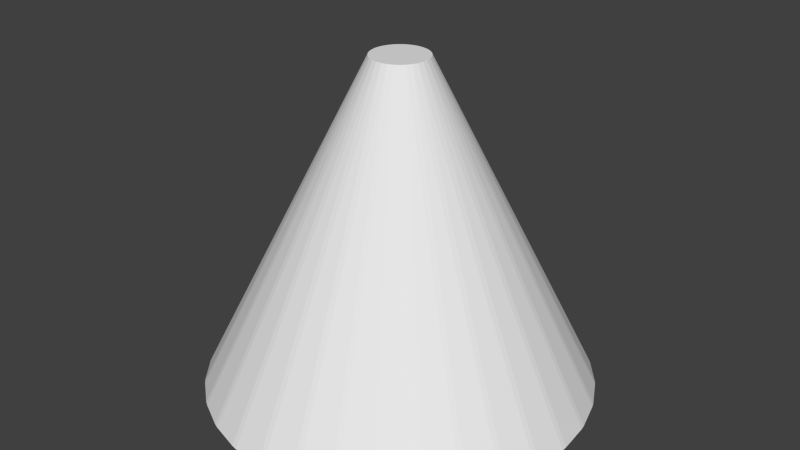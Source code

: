 # Source: tryangle.blend  (saved by Blender 2.76.0; exported with 4.5.12 LTS)
import bpy
from mathutils import Matrix  # noqa: F401  (used for matrix-valued properties, if any)

bpy.ops.wm.read_factory_settings(use_empty=True)
scene = bpy.context.scene
scene.name = 'Scene'

# ---- collections
col_collection_1 = bpy.data.collections.new('Collection 1'); scene.collection.children.link(col_collection_1)

# ---- world
world_world = bpy.data.worlds.new('World'); scene.world = world_world
world_world.color = (0.05088, 0.05088, 0.05088)
world_world.use_sun_shadow = False
world_world.sun_shadow_jitter_overblur = 0.0
world_world.cycles.sampling_method = 'MANUAL'
world_world.cycles.sample_map_resolution = 256

# ---- meshes
me_x = bpy.data.meshes.new('円錐')
me_x.from_pydata([(-1.094e-08, 0.9856, -1.0), (-0.01424, 0.9922, -0.9872), (0.01424, 0.9922, -0.9872), (0.1923, 0.9667, -1.0), (0.1796, 0.9759, -0.9872), (0.2075, 0.9704, -0.9872), (0.3929, 0.9112, -0.9872), (0.3772, 0.9106, -1.0), (0.3665, 0.9221, -0.9872), (0.5394, 0.8329, -0.9872), (0.5631, 0.8171, -0.9872), (0.5476, 0.8195, -1.0), (0.6915, 0.7117, -0.9872), (0.7117, 0.6915, -0.9872), (0.6969, 0.6969, -1.0), (0.8171, 0.5631, -0.9872), (0.8329, 0.5394, -0.9872), (0.8195, 0.5476, -1.0), (0.9112, 0.3929, -0.9872), (0.9221, 0.3665, -0.9872), (0.9106, 0.3772, -1.0), (0.9704, 0.2075, -0.9872), (0.9759, 0.1796, -0.9872), (0.9667, 0.1923, -1.0), (0.9856, 7.346e-08, -1.0), (0.9922, 0.01424, -0.9872), (0.9922, -0.01424, -0.9872), (0.0685, 0.1282, 0.708), (0.04218, 0.1391, 0.708), (0.01424, 0.1446, 0.708), (-0.01424, 0.1446, 0.708), (-0.04218, 0.1391, 0.708), (-0.0685, 0.1282, 0.708), (-0.09219, 0.1123, 0.708), (-0.1123, 0.09219, 0.708), (-0.1282, 0.0685, 0.708), (-0.1391, 0.04218, 0.708), (-0.1446, 0.01424, 0.708), (-0.1446, -0.01424, 0.708), (-0.1391, -0.04218, 0.708), (-0.1282, -0.0685, 0.708), (-0.1123, -0.09219, 0.708), (-0.09219, -0.1123, 0.708), (-0.0685, -0.1282, 0.708), (-0.04218, -0.1391, 0.708), (-0.01424, -0.1446, 0.708), (0.01424, -0.1446, 0.708), (0.04218, -0.1391, 0.708), (0.0685, -0.1282, 0.708), (0.09219, -0.1123, 0.708), (0.1123, -0.09219, 0.708), (0.1282, -0.0685, 0.708), (0.1391, -0.04218, 0.708), (0.1446, -0.01424, 0.708), (0.1446, 0.01424, 0.708), (0.1391, 0.04218, 0.708), (0.1282, 0.0685, 0.708), (0.1123, 0.09219, 0.708), (0.09219, 0.1123, 0.708), (0.9759, -0.1796, -0.9872), (0.9704, -0.2075, -0.9872), (0.9667, -0.1923, -1.0), (0.9221, -0.3665, -0.9872), (0.9112, -0.3929, -0.9872), (0.9106, -0.3772, -1.0), (0.8329, -0.5394, -0.9872), (0.8171, -0.5631, -0.9872), (0.8195, -0.5476, -1.0), (0.7117, -0.6915, -0.9872), (0.6915, -0.7117, -0.9872), (0.6969, -0.6969, -1.0), (0.5631, -0.8171, -0.9872), (0.5394, -0.8329, -0.9872), (0.5476, -0.8195, -1.0), (0.3929, -0.9112, -0.9872), (0.3665, -0.9221, -0.9872), (0.3772, -0.9106, -1.0), (0.2075, -0.9704, -0.9872), (0.1796, -0.9759, -0.9872), (0.1923, -0.9667, -1.0), (0.01424, -0.9922, -0.9872), (-0.01424, -0.9922, -0.9872), (-3.192e-07, -0.9856, -1.0), (-0.1923, -0.9667, -1.0), (-0.1796, -0.9759, -0.9872), (-0.2075, -0.9704, -0.9872), (-0.3929, -0.9112, -0.9872), (-0.3772, -0.9106, -1.0), (-0.3665, -0.9221, -0.9872), (-0.5631, -0.8171, -0.9872), (-0.5476, -0.8195, -1.0), (-0.5394, -0.8329, -0.9872), (-0.7117, -0.6915, -0.9872), (-0.6969, -0.6969, -1.0), (-0.6915, -0.7117, -0.9872), (-0.8329, -0.5394, -0.9872), (-0.8195, -0.5476, -1.0), (-0.8171, -0.5631, -0.9872), (-0.9221, -0.3665, -0.9872), (-0.9106, -0.3772, -1.0), (-0.9112, -0.3929, -0.9872), (-0.9759, -0.1796, -0.9872), (-0.9667, -0.1923, -1.0), (-0.9704, -0.2075, -0.9872), (-0.9922, 0.01424, -0.9872), (-0.9856, 9.371e-07, -1.0), (-0.9922, -0.01424, -0.9872), (-0.9704, 0.2075, -0.9872), (-0.9667, 0.1923, -1.0), (-0.9759, 0.1796, -0.9872), (-0.9112, 0.3929, -0.9872), (-0.9106, 0.3772, -1.0), (-0.9221, 0.3665, -0.9872), (-0.8171, 0.5631, -0.9872), (-0.8195, 0.5476, -1.0), (-0.8329, 0.5394, -0.9872), (-0.6915, 0.7117, -0.9872), (-0.6969, 0.6969, -1.0), (-0.7117, 0.6915, -0.9872), (-0.5394, 0.8329, -0.9872), (-0.5476, 0.8195, -1.0), (-0.5631, 0.8171, -0.9872), (-0.3665, 0.9221, -0.9872), (-0.3772, 0.9106, -1.0), (-0.3929, 0.9112, -0.9872), (-0.1796, 0.9759, -0.9872), (-0.1923, 0.9667, -1.0), (-0.2075, 0.9704, -0.9872)], [], [(119, 32, 124), (125, 30, 1), (116, 33, 121), (113, 34, 118), (110, 35, 115), (107, 36, 112), (104, 37, 109), (101, 38, 106), (98, 39, 103), (95, 40, 100), (92, 41, 97), (89, 42, 94), (86, 43, 91), (85, 44, 88), (81, 45, 84), (78, 46, 80), (75, 47, 77), (72, 48, 74), (69, 49, 71), (66, 50, 68), (63, 51, 65), (60, 52, 62), (122, 31, 127), (26, 53, 59), (22, 54, 25), (19, 55, 21), (16, 56, 18), (13, 57, 15), (10, 58, 12), (5, 28, 8), (6, 27, 9), (2, 29, 4), (0, 1, 2), (3, 4, 5), (6, 7, 8), (9, 10, 11), (12, 13, 14), (15, 16, 17), (18, 19, 20), (21, 22, 23), (24, 25, 26), (27, 28, 29, 30, 31, 32, 33, 34, 35, 36, 37, 38, 39, 40, 41, 42, 43, 44, 45, 46, 47, 48, 49, 50, 51, 52, 53, 54, 55, 56, 57, 58), (59, 60, 61), (62, 63, 64), (65, 66, 67), (68, 69, 70), (71, 72, 73), (74, 75, 76), (77, 78, 79), (80, 81, 82), (83, 84, 85), (86, 87, 88), (89, 90, 91), (92, 93, 94), (95, 96, 97), (98, 99, 100), (101, 102, 103), (104, 105, 106), (107, 108, 109), (110, 111, 112), (113, 114, 115), (116, 117, 118), (119, 120, 121), (122, 123, 124), (125, 126, 127), (2, 4, 3, 0), (27, 6, 8, 28), (28, 5, 4, 29), (5, 8, 7, 3), (1, 30, 29, 2), (6, 9, 11, 7), (30, 125, 127, 31), (10, 12, 14, 11), (31, 122, 124, 32), (13, 15, 17, 14), (32, 119, 121, 33), (16, 18, 20, 17), (33, 116, 118, 34), (19, 21, 23, 20), (34, 113, 115, 35), (22, 25, 24, 23), (53, 26, 25, 54), (35, 110, 112, 36), (26, 59, 61, 24), (36, 107, 109, 37), (60, 62, 64, 61), (37, 104, 106, 38), (63, 65, 67, 64), (38, 101, 103, 39), (66, 68, 70, 67), (39, 98, 100, 40), (69, 71, 73, 70), (40, 95, 97, 41), (72, 74, 76, 73), (41, 92, 94, 42), (75, 77, 79, 76), (42, 89, 91, 43), (78, 80, 82, 79), (43, 86, 88, 44), (81, 84, 83, 82), (44, 85, 84, 45), (85, 88, 87, 83), (45, 81, 80, 46), (86, 91, 90, 87), (46, 78, 77, 47), (89, 94, 93, 90), (47, 75, 74, 48), (92, 97, 96, 93), (48, 72, 71, 49), (95, 100, 99, 96), (49, 69, 68, 50), (98, 103, 102, 99), (50, 66, 65, 51), (101, 106, 105, 102), (51, 63, 62, 52), (104, 109, 108, 105), (52, 60, 59, 53), (107, 112, 111, 108), (54, 22, 21, 55), (110, 115, 114, 111), (55, 19, 18, 56), (113, 118, 117, 114), (56, 16, 15, 57), (116, 121, 120, 117), (57, 13, 12, 58), (119, 124, 123, 120), (58, 10, 9, 27), (122, 127, 126, 123), (125, 1, 0, 126), (0, 3, 7, 11, 14, 17, 20, 23, 24, 61, 64, 67, 70, 73, 76, 79, 82, 83, 87, 90, 93, 96, 99, 102, 105, 108, 111, 114, 117, 120, 123, 126)])
me_x.use_remesh_preserve_volume = False
me_x.use_remesh_preserve_attributes = False
me_x.use_mirror_vertex_groups = False
me_x.update()

# ---- objects
ob_x = bpy.data.objects.new('円錐', me_x)

# ---- transforms, parenting, visibility, modifiers, constraints
ob_x.location = (0.0, 0.0, 0.0)
ob_x.lineart.crease_threshold = 0.0

# ---- collection membership
col_collection_1.objects.link(ob_x)

# ---- scene / render settings (as saved in the file)
scene.frame_start = 1; scene.frame_end = 250; scene.frame_set(1)
scene.render.engine = 'BLENDER_EEVEE_NEXT'
scene.render.resolution_percentage = 50
scene.render.dither_intensity = 0.0
scene.cycles.use_denoising = False
scene.cycles.samples = 10
scene.cycles.sampling_pattern = 'TABULATED_SOBOL'
scene.cycles.light_sampling_threshold = 0.0
scene.cycles.use_adaptive_sampling = False
scene.cycles.use_light_tree = False
scene.cycles.blur_glossy = 0.0
scene.cycles.pixel_filter_type = 'GAUSSIAN'
scene.cycles.sample_clamp_indirect = 0.0
scene.view_settings.view_transform = 'Standard'
bpy.context.view_layer.update()

# ---- added for rendering (the .blend has no active camera and no usable light): camera, sun
cam_auto = bpy.data.cameras.new('AutoCamera')
cam_auto.lens = 50.0
cam_auto.sensor_width = 36.0
cam_auto.clip_end = 1000.0
ob_auto_camera = bpy.data.objects.new('AutoCamera', cam_auto)
scene.collection.objects.link(ob_auto_camera)
ob_auto_camera.location = (3.03958, -3.6475, 2.28565)
ob_auto_camera.rotation_euler = (1.09748, -7.21219e-08, 0.694738)
scene.camera = ob_auto_camera
light_auto_sun = bpy.data.lights.new('AutoSun', 'SUN')
light_auto_sun.energy = 3.0
light_auto_sun.angle = 0.0523599
ob_auto_sun = bpy.data.objects.new('AutoSun', light_auto_sun)
scene.collection.objects.link(ob_auto_sun)
ob_auto_sun.rotation_euler = (0.872665, 0.174533, 0.523599)
bpy.context.view_layer.update()
